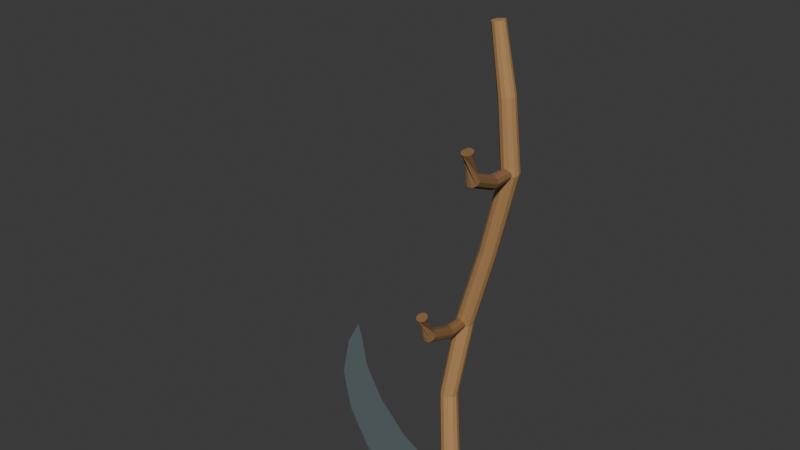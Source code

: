# Source: source.blend  (saved by Blender 4.3.34; exported with 4.5.12 LTS)
import bpy
from mathutils import Matrix  # noqa: F401  (used for matrix-valued properties, if any)

bpy.ops.wm.read_factory_settings(use_empty=True)
scene = bpy.context.scene
scene.name = 'Scene'

# ---- collections
col_collection = bpy.data.collections.new('Collection'); scene.collection.children.link(col_collection)

# ---- materials (node trees are filled in below, after node groups)
mat_warmcurvedsnathtimber = bpy.data.materials.new('WarmCurvedSnathTimber')
mat_warmcurvedsnathtimber.diffuse_color = (0.45, 0.25, 0.095, 1.0)
mat_darkoffsethandgrips = bpy.data.materials.new('DarkOffsetHandgrips')
mat_darkoffsethandgrips.diffuse_color = (0.25, 0.13, 0.05, 1.0)
mat_mutedbluntsteel = bpy.data.materials.new('MutedBluntSteel')
mat_mutedbluntsteel.diffuse_color = (0.27, 0.34, 0.36, 1.0)

# ---- material node trees
mat_warmcurvedsnathtimber.use_nodes = True; mat_warmcurvedsnathtimber.node_tree.nodes.clear()
_N = mat_warmcurvedsnathtimber.node_tree.nodes; _L = mat_warmcurvedsnathtimber.node_tree.links
n0 = _N.new('ShaderNodeBsdfPrincipled'); n0.name = 'Principled BSDF'; n0.location = (10, 300)
n0.inputs[0].default_value = (0.45, 0.25, 0.095, 1.0)
n0.inputs[2].default_value = 0.88
n1 = _N.new('ShaderNodeOutputMaterial'); n1.name = 'Material Output'; n1.location = (300, 300)
_L.new(n0.outputs[0], n1.inputs[0])
n1.is_active_output = True
mat_darkoffsethandgrips.use_nodes = True; mat_darkoffsethandgrips.node_tree.nodes.clear()
_N = mat_darkoffsethandgrips.node_tree.nodes; _L = mat_darkoffsethandgrips.node_tree.links
n0 = _N.new('ShaderNodeBsdfPrincipled'); n0.name = 'Principled BSDF'; n0.location = (10, 300)
n0.inputs[0].default_value = (0.25, 0.13, 0.05, 1.0)
n0.inputs[2].default_value = 0.87
n1 = _N.new('ShaderNodeOutputMaterial'); n1.name = 'Material Output'; n1.location = (300, 300)
_L.new(n0.outputs[0], n1.inputs[0])
n1.is_active_output = True
mat_mutedbluntsteel.use_nodes = True; mat_mutedbluntsteel.node_tree.nodes.clear()
_N = mat_mutedbluntsteel.node_tree.nodes; _L = mat_mutedbluntsteel.node_tree.links
n0 = _N.new('ShaderNodeBsdfPrincipled'); n0.name = 'Principled BSDF'; n0.location = (10, 300)
n0.inputs[0].default_value = (0.27, 0.34, 0.36, 1.0)
n0.inputs[1].default_value = 0.7
n0.inputs[2].default_value = 0.55
n1 = _N.new('ShaderNodeOutputMaterial'); n1.name = 'Material Output'; n1.location = (300, 300)
_L.new(n0.outputs[0], n1.inputs[0])
n1.is_active_output = True

# ---- world
world_world = bpy.data.worlds.new('World'); scene.world = world_world
world_world.use_nodes = True; world_world.node_tree.nodes.clear()
_N = world_world.node_tree.nodes; _L = world_world.node_tree.links
n0 = _N.new('ShaderNodeOutputWorld'); n0.name = 'World Output'; n0.location = (300, 300)
n1 = _N.new('ShaderNodeBackground'); n1.name = 'Background'; n1.location = (10, 300)
n1.inputs[0].default_value = (0.05088, 0.05088, 0.05088, 1.0)
_L.new(n1.outputs[0], n0.inputs[0])
n0.is_active_output = True
world_world.color = (0.05088, 0.05088, 0.05088)
world_world.sun_shadow_jitter_overblur = 0.0

# ---- meshes
me_wholebroadsweptbluntscytheblade = bpy.data.meshes.new('WholeBroadSweptBluntScytheBlade')
me_wholebroadsweptbluntscytheblade.from_pydata([(0.3905, -0.1299, 0.0), (0.2205, -0.08986, 0.0), (0.02054, -0.009864, 0.0), (-0.1595, 0.09014, 0.0), (-0.3295, 0.2101, 0.0), (-0.4695, 0.3401, 0.0), (-0.5395, 0.4001, 0.0), (-0.4895, 0.2901, 0.0), (-0.3695, 0.1301, 0.0), (-0.2095, -0.009864, 0.0), (-0.02946, -0.1299, 0.0), (0.1505, -0.2149, 0.0), (0.3905, -0.2249, 0.0), (0.3905, -0.1299, 0.014), (0.2205, -0.08986, 0.014), (0.02054, -0.009864, 0.014), (-0.1595, 0.09014, 0.014), (-0.3295, 0.2101, 0.014), (-0.4695, 0.3401, 0.014), (-0.5395, 0.4001, 0.014), (-0.4895, 0.2901, 0.014), (-0.3695, 0.1301, 0.014), (-0.2095, -0.009864, 0.014), (-0.02946, -0.1299, 0.014), (0.1505, -0.2149, 0.014), (0.3905, -0.2249, 0.014)], [], [(1, 0, 12), (2, 1, 12), (3, 2, 12), (6, 5, 4), (7, 6, 4), (7, 4, 3), (8, 7, 3), (8, 3, 12), (9, 8, 12), (10, 9, 12), (12, 11, 10), (25, 13, 14), (25, 14, 15), (25, 15, 16), (17, 18, 19), (17, 19, 20), (16, 17, 20), (16, 20, 21), (25, 16, 21), (25, 21, 22), (25, 22, 23), (23, 24, 25), (0, 1, 14, 13), (1, 2, 15, 14), (2, 3, 16, 15), (3, 4, 17, 16), (4, 5, 18, 17), (5, 6, 19, 18), (6, 7, 20, 19), (7, 8, 21, 20), (8, 9, 22, 21), (9, 10, 23, 22), (10, 11, 24, 23), (11, 12, 25, 24), (12, 0, 13, 25)])
me_wholebroadsweptbluntscytheblade.polygons.foreach_set('material_index', [2, 2, 2, 2, 2, 2, 2, 2, 2, 2, 2, 2, 2, 2, 2, 2, 2, 2, 2, 2, 2, 2, 2, 2, 2, 2, 2, 2, 2, 2, 2, 2, 2, 2, 2])
me_wholebroadsweptbluntscytheblade.materials.append(mat_warmcurvedsnathtimber)
me_wholebroadsweptbluntscytheblade.materials.append(mat_darkoffsethandgrips)
me_wholebroadsweptbluntscytheblade.materials.append(mat_mutedbluntsteel)
me_wholebroadsweptbluntscytheblade.update()
me_wholecontinuouslybentwoodensnath = bpy.data.meshes.new('WholeContinuouslyBentWoodenSnath')
me_wholecontinuouslybentwoodensnath.from_pydata([(0.3555, -0.1649, 0.006), (0.343, -0.1682, 0.005641), (0.3339, -0.1774, 0.005378), (0.3305, -0.1899, 0.005282), (0.3339, -0.2024, 0.005378), (0.343, -0.2115, 0.005641), (0.3555, -0.2149, 0.006), (0.368, -0.2115, 0.006359), (0.3772, -0.2024, 0.006622), (0.3805, -0.1899, 0.006718), (0.3772, -0.1774, 0.006622), (0.368, -0.1682, 0.006359), (0.3505, -0.1619, 0.1782), (0.3366, -0.1657, 0.1772), (0.3264, -0.176, 0.177), (0.3226, -0.19, 0.1775), (0.3264, -0.204, 0.1787), (0.3366, -0.2141, 0.1803), (0.3505, -0.2178, 0.1818), (0.3645, -0.214, 0.1828), (0.3747, -0.2037, 0.183), (0.3784, -0.1897, 0.1825), (0.3747, -0.1758, 0.1813), (0.3645, -0.1656, 0.1797), (0.3205, -0.139, 0.3975), (0.3075, -0.1424, 0.398), (0.298, -0.1519, 0.399), (0.2945, -0.1648, 0.4003), (0.298, -0.1778, 0.4015), (0.3075, -0.1873, 0.4023), (0.3205, -0.1907, 0.4025), (0.3335, -0.1873, 0.402), (0.3431, -0.1778, 0.401), (0.3465, -0.1649, 0.3997), (0.3431, -0.1519, 0.3985), (0.3335, -0.1425, 0.3977), (0.3555, -0.1179, 0.65), (0.3424, -0.1215, 0.653), (0.3327, -0.1314, 0.6552), (0.3292, -0.1449, 0.6561), (0.3327, -0.1584, 0.6552), (0.3424, -0.1682, 0.653), (0.3555, -0.1719, 0.65), (0.3687, -0.1682, 0.647), (0.3783, -0.1584, 0.6448), (0.3818, -0.1449, 0.6439), (0.3783, -0.1314, 0.6448), (0.3687, -0.1215, 0.647), (0.4355, -0.14, 0.9022), (0.4236, -0.1436, 0.9055), (0.4148, -0.153, 0.9073), (0.4116, -0.1655, 0.9072), (0.4148, -0.1779, 0.9052), (0.4236, -0.1867, 0.9017), (0.4355, -0.1898, 0.8978), (0.4475, -0.1861, 0.8945), (0.4563, -0.1768, 0.8927), (0.4595, -0.1642, 0.8928), (0.4563, -0.1519, 0.8948), (0.4475, -0.143, 0.8983), (0.5105, -0.165, 1.162), (0.4982, -0.1684, 1.164), (0.4891, -0.1777, 1.164), (0.4858, -0.1902, 1.163), (0.4891, -0.2026, 1.162), (0.4982, -0.2116, 1.16), (0.5105, -0.2148, 1.158), (0.5229, -0.2113, 1.156), (0.532, -0.2021, 1.156), (0.5353, -0.1896, 1.157), (0.532, -0.1771, 1.158), (0.5229, -0.1681, 1.16), (0.5005, -0.1819, 1.361), (0.4891, -0.1849, 1.36), (0.4807, -0.1933, 1.359), (0.4777, -0.2047, 1.358), (0.4807, -0.2162, 1.357), (0.4891, -0.2247, 1.358), (0.5005, -0.2278, 1.359), (0.512, -0.2248, 1.36), (0.5203, -0.2165, 1.361), (0.5234, -0.205, 1.362), (0.5203, -0.1935, 1.363), (0.512, -0.185, 1.362), (0.4705, -0.1919, 1.54), (0.4617, -0.1942, 1.539), (0.4552, -0.2008, 1.538), (0.4528, -0.2098, 1.537), (0.4552, -0.2188, 1.537), (0.4617, -0.2254, 1.538), (0.4705, -0.2279, 1.54), (0.4794, -0.2255, 1.541), (0.4859, -0.2189, 1.542), (0.4883, -0.2099, 1.543), (0.4859, -0.2009, 1.543), (0.4794, -0.1943, 1.542)], [], [(11, 10, 9, 8, 7, 6, 5, 4, 3, 2, 1, 0), (84, 85, 86, 87, 88, 89, 90, 91, 92, 93, 94, 95), (0, 1, 13, 12), (1, 2, 14, 13), (2, 3, 15, 14), (3, 4, 16, 15), (4, 5, 17, 16), (5, 6, 18, 17), (6, 7, 19, 18), (7, 8, 20, 19), (8, 9, 21, 20), (9, 10, 22, 21), (10, 11, 23, 22), (11, 0, 12, 23), (12, 13, 25, 24), (13, 14, 26, 25), (14, 15, 27, 26), (15, 16, 28, 27), (16, 17, 29, 28), (17, 18, 30, 29), (18, 19, 31, 30), (19, 20, 32, 31), (20, 21, 33, 32), (21, 22, 34, 33), (22, 23, 35, 34), (23, 12, 24, 35), (24, 25, 37, 36), (25, 26, 38, 37), (26, 27, 39, 38), (27, 28, 40, 39), (28, 29, 41, 40), (29, 30, 42, 41), (30, 31, 43, 42), (31, 32, 44, 43), (32, 33, 45, 44), (33, 34, 46, 45), (34, 35, 47, 46), (35, 24, 36, 47), (36, 37, 49, 48), (37, 38, 50, 49), (38, 39, 51, 50), (39, 40, 52, 51), (40, 41, 53, 52), (41, 42, 54, 53), (42, 43, 55, 54), (43, 44, 56, 55), (44, 45, 57, 56), (45, 46, 58, 57), (46, 47, 59, 58), (47, 36, 48, 59), (48, 49, 61, 60), (49, 50, 62, 61), (50, 51, 63, 62), (51, 52, 64, 63), (52, 53, 65, 64), (53, 54, 66, 65), (54, 55, 67, 66), (55, 56, 68, 67), (56, 57, 69, 68), (57, 58, 70, 69), (58, 59, 71, 70), (59, 48, 60, 71), (60, 61, 73, 72), (61, 62, 74, 73), (62, 63, 75, 74), (63, 64, 76, 75), (64, 65, 77, 76), (65, 66, 78, 77), (66, 67, 79, 78), (67, 68, 80, 79), (68, 69, 81, 80), (69, 70, 82, 81), (70, 71, 83, 82), (71, 60, 72, 83), (72, 73, 85, 84), (73, 74, 86, 85), (74, 75, 87, 86), (75, 76, 88, 87), (76, 77, 89, 88), (77, 78, 90, 89), (78, 79, 91, 90), (79, 80, 92, 91), (80, 81, 93, 92), (81, 82, 94, 93), (82, 83, 95, 94), (83, 72, 84, 95)])
me_wholecontinuouslybentwoodensnath.materials.append(mat_warmcurvedsnathtimber)
me_wholecontinuouslybentwoodensnath.materials.append(mat_darkoffsethandgrips)
me_wholecontinuouslybentwoodensnath.materials.append(mat_mutedbluntsteel)
me_wholecontinuouslybentwoodensnath.update()
me_wholeannularlowersnathcollar = bpy.data.meshes.new('WholeAnnularLowerSnathCollar')
me_wholeannularlowersnathcollar.from_pydata([(0.3786, -0.1899, 0.004), (0.3755, -0.1784, 0.004), (0.3671, -0.1699, 0.004), (0.3556, -0.1669, 0.004), (0.3441, -0.1699, 0.004), (0.3357, -0.1784, 0.004), (0.3326, -0.1899, 0.004), (0.3357, -0.2014, 0.004), (0.3441, -0.2098, 0.004), (0.3556, -0.2129, 0.004), (0.3671, -0.2098, 0.004), (0.3755, -0.2014, 0.004), (0.3906, -0.1899, 0.004), (0.3859, -0.1724, 0.004), (0.3731, -0.1596, 0.004), (0.3556, -0.1549, 0.004), (0.3381, -0.1596, 0.004), (0.3253, -0.1724, 0.004), (0.3206, -0.1899, 0.004), (0.3253, -0.2074, 0.004), (0.3381, -0.2202, 0.004), (0.3556, -0.2249, 0.004), (0.3731, -0.2202, 0.004), (0.3859, -0.2074, 0.004), (0.3883, -0.1899, 0.085), (0.3836, -0.1724, 0.085), (0.3708, -0.1596, 0.085), (0.3533, -0.1549, 0.085), (0.3358, -0.1596, 0.085), (0.323, -0.1724, 0.085), (0.3183, -0.1899, 0.085), (0.323, -0.2074, 0.085), (0.3358, -0.2202, 0.085), (0.3533, -0.2249, 0.085), (0.3708, -0.2202, 0.085), (0.3836, -0.2074, 0.085), (0.3763, -0.1899, 0.085), (0.3732, -0.1784, 0.085), (0.3648, -0.1699, 0.085), (0.3533, -0.1669, 0.085), (0.3418, -0.1699, 0.085), (0.3333, -0.1784, 0.085), (0.3303, -0.1899, 0.085), (0.3333, -0.2014, 0.085), (0.3418, -0.2098, 0.085), (0.3533, -0.2129, 0.085), (0.3648, -0.2098, 0.085), (0.3732, -0.2014, 0.085)], [], [(0, 1, 13, 12), (1, 2, 14, 13), (2, 3, 15, 14), (3, 4, 16, 15), (4, 5, 17, 16), (5, 6, 18, 17), (6, 7, 19, 18), (7, 8, 20, 19), (8, 9, 21, 20), (9, 10, 22, 21), (10, 11, 23, 22), (11, 0, 12, 23), (12, 13, 25, 24), (13, 14, 26, 25), (14, 15, 27, 26), (15, 16, 28, 27), (16, 17, 29, 28), (17, 18, 30, 29), (18, 19, 31, 30), (19, 20, 32, 31), (20, 21, 33, 32), (21, 22, 34, 33), (22, 23, 35, 34), (23, 12, 24, 35), (24, 25, 37, 36), (25, 26, 38, 37), (26, 27, 39, 38), (27, 28, 40, 39), (28, 29, 41, 40), (29, 30, 42, 41), (30, 31, 43, 42), (31, 32, 44, 43), (32, 33, 45, 44), (33, 34, 46, 45), (34, 35, 47, 46), (35, 24, 36, 47), (36, 37, 1, 0), (37, 38, 2, 1), (38, 39, 3, 2), (39, 40, 4, 3), (40, 41, 5, 4), (41, 42, 6, 5), (42, 43, 7, 6), (43, 44, 8, 7), (44, 45, 9, 8), (45, 46, 10, 9), (46, 47, 11, 10), (47, 36, 0, 11)])
me_wholeannularlowersnathcollar.polygons.foreach_set('material_index', [2, 2, 2, 2, 2, 2, 2, 2, 2, 2, 2, 2, 2, 2, 2, 2, 2, 2, 2, 2, 2, 2, 2, 2, 2, 2, 2, 2, 2, 2, 2, 2, 2, 2, 2, 2, 2, 2, 2, 2, 2, 2, 2, 2, 2, 2, 2, 2])
me_wholeannularlowersnathcollar.materials.append(mat_warmcurvedsnathtimber)
me_wholeannularlowersnathcollar.materials.append(mat_darkoffsethandgrips)
me_wholeannularlowersnathcollar.materials.append(mat_mutedbluntsteel)
me_wholeannularlowersnathcollar.update()
me_wholecrankedoffsetgrip1 = bpy.data.meshes.new('WholeCrankedOffsetGrip1')
me_wholecrankedoffsetgrip1.from_pydata([(0.3395, -0.1449, 0.65), (0.3426, -0.1449, 0.6406), (0.3506, -0.1449, 0.6348), (0.3605, -0.1449, 0.6348), (0.3685, -0.1449, 0.6406), (0.3715, -0.1449, 0.65), (0.3685, -0.1449, 0.6594), (0.3605, -0.1449, 0.6652), (0.3506, -0.1449, 0.6652), (0.3426, -0.1449, 0.6594), (0.3366, -0.2259, 0.65), (0.3403, -0.2282, 0.6391), (0.3499, -0.2292, 0.6324), (0.3616, -0.2285, 0.6324), (0.371, -0.2265, 0.6391), (0.3745, -0.2238, 0.65), (0.3707, -0.2215, 0.6609), (0.3612, -0.2205, 0.6676), (0.3494, -0.2212, 0.6676), (0.34, -0.2233, 0.6609), (0.3466, -0.3214, 0.69), (0.3508, -0.3284, 0.6816), (0.3606, -0.3322, 0.6764), (0.3723, -0.3313, 0.6764), (0.3814, -0.326, 0.6816), (0.3845, -0.3183, 0.69), (0.3803, -0.3113, 0.6984), (0.3704, -0.3075, 0.7036), (0.3587, -0.3085, 0.7036), (0.3496, -0.3137, 0.6984), (0.3655, -0.3352, 0.7663), (0.3561, -0.338, 0.7651), (0.3503, -0.3453, 0.7619), (0.3503, -0.3544, 0.7581), (0.3561, -0.3618, 0.7549), (0.3655, -0.3646, 0.7537), (0.3749, -0.3618, 0.7549), (0.3808, -0.3544, 0.7581), (0.3808, -0.3453, 0.7619), (0.3749, -0.338, 0.7651)], [], [(9, 8, 7, 6, 5, 4, 3, 2, 1, 0), (30, 31, 32, 33, 34, 35, 36, 37, 38, 39), (0, 1, 11, 10), (1, 2, 12, 11), (2, 3, 13, 12), (3, 4, 14, 13), (4, 5, 15, 14), (5, 6, 16, 15), (6, 7, 17, 16), (7, 8, 18, 17), (8, 9, 19, 18), (9, 0, 10, 19), (10, 11, 21, 20), (11, 12, 22, 21), (12, 13, 23, 22), (13, 14, 24, 23), (14, 15, 25, 24), (15, 16, 26, 25), (16, 17, 27, 26), (17, 18, 28, 27), (18, 19, 29, 28), (19, 10, 20, 29), (20, 21, 31, 30), (21, 22, 32, 31), (22, 23, 33, 32), (23, 24, 34, 33), (24, 25, 35, 34), (25, 26, 36, 35), (26, 27, 37, 36), (27, 28, 38, 37), (28, 29, 39, 38), (29, 20, 30, 39)])
me_wholecrankedoffsetgrip1.polygons.foreach_set('material_index', [1, 1, 1, 1, 1, 1, 1, 1, 1, 1, 1, 1, 1, 1, 1, 1, 1, 1, 1, 1, 1, 1, 1, 1, 1, 1, 1, 1, 1, 1, 1, 1])
me_wholecrankedoffsetgrip1.materials.append(mat_warmcurvedsnathtimber)
me_wholecrankedoffsetgrip1.materials.append(mat_darkoffsethandgrips)
me_wholecrankedoffsetgrip1.materials.append(mat_mutedbluntsteel)
me_wholecrankedoffsetgrip1.update()
me_wholecrankedoffsetgrip2 = bpy.data.meshes.new('WholeCrankedOffsetGrip2')
me_wholecrankedoffsetgrip2.from_pydata([(0.4945, -0.1899, 1.16), (0.4976, -0.1899, 1.151), (0.5056, -0.1899, 1.145), (0.5155, -0.1899, 1.145), (0.5235, -0.1899, 1.151), (0.5265, -0.1899, 1.16), (0.5235, -0.1899, 1.169), (0.5155, -0.1899, 1.175), (0.5056, -0.1899, 1.175), (0.4976, -0.1899, 1.169), (0.4916, -0.271, 1.16), (0.4953, -0.2733, 1.149), (0.5049, -0.2743, 1.142), (0.5166, -0.2736, 1.142), (0.526, -0.2715, 1.149), (0.5295, -0.2687, 1.16), (0.5257, -0.2664, 1.171), (0.5162, -0.2654, 1.178), (0.5044, -0.2661, 1.178), (0.495, -0.2682, 1.171), (0.5016, -0.3615, 1.2), (0.5059, -0.3692, 1.192), (0.5158, -0.3733, 1.187), (0.5275, -0.3723, 1.187), (0.5365, -0.3666, 1.192), (0.5395, -0.3582, 1.2), (0.5352, -0.3505, 1.208), (0.5253, -0.3464, 1.213), (0.5136, -0.3474, 1.213), (0.5045, -0.3532, 1.208), (0.5205, -0.3696, 1.285), (0.5111, -0.3725, 1.284), (0.5053, -0.3801, 1.281), (0.5053, -0.3896, 1.279), (0.5111, -0.3972, 1.276), (0.5205, -0.4001, 1.275), (0.5299, -0.3972, 1.276), (0.5358, -0.3896, 1.279), (0.5358, -0.3801, 1.281), (0.5299, -0.3725, 1.284)], [], [(9, 8, 7, 6, 5, 4, 3, 2, 1, 0), (30, 31, 32, 33, 34, 35, 36, 37, 38, 39), (0, 1, 11, 10), (1, 2, 12, 11), (2, 3, 13, 12), (3, 4, 14, 13), (4, 5, 15, 14), (5, 6, 16, 15), (6, 7, 17, 16), (7, 8, 18, 17), (8, 9, 19, 18), (9, 0, 10, 19), (10, 11, 21, 20), (11, 12, 22, 21), (12, 13, 23, 22), (13, 14, 24, 23), (14, 15, 25, 24), (15, 16, 26, 25), (16, 17, 27, 26), (17, 18, 28, 27), (18, 19, 29, 28), (19, 10, 20, 29), (20, 21, 31, 30), (21, 22, 32, 31), (22, 23, 33, 32), (23, 24, 34, 33), (24, 25, 35, 34), (25, 26, 36, 35), (26, 27, 37, 36), (27, 28, 38, 37), (28, 29, 39, 38), (29, 20, 30, 39)])
me_wholecrankedoffsetgrip2.polygons.foreach_set('material_index', [1, 1, 1, 1, 1, 1, 1, 1, 1, 1, 1, 1, 1, 1, 1, 1, 1, 1, 1, 1, 1, 1, 1, 1, 1, 1, 1, 1, 1, 1, 1, 1])
me_wholecrankedoffsetgrip2.materials.append(mat_warmcurvedsnathtimber)
me_wholecrankedoffsetgrip2.materials.append(mat_darkoffsethandgrips)
me_wholecrankedoffsetgrip2.materials.append(mat_mutedbluntsteel)
me_wholecrankedoffsetgrip2.update()

# ---- objects
ob_onesweptbladedoublegripscythe = bpy.data.objects.new('OneSweptBladeDoubleGripScythe', None)
ob_wholebroadsweptbluntscytheblade = bpy.data.objects.new('WholeBroadSweptBluntScytheBlade', me_wholebroadsweptbluntscytheblade)
ob_wholecontinuouslybentwoodensnath = bpy.data.objects.new('WholeContinuouslyBentWoodenSnath', me_wholecontinuouslybentwoodensnath)
ob_wholeannularlowersnathcollar = bpy.data.objects.new('WholeAnnularLowerSnathCollar', me_wholeannularlowersnathcollar)
ob_wholecrankedoffsetgrip1 = bpy.data.objects.new('WholeCrankedOffsetGrip1', me_wholecrankedoffsetgrip1)
ob_wholecrankedoffsetgrip2 = bpy.data.objects.new('WholeCrankedOffsetGrip2', me_wholecrankedoffsetgrip2)

# ---- transforms, parenting, visibility, modifiers, constraints
ob_onesweptbladedoublegripscythe.location = (0.0, 0.0, 0.0)
ob_wholebroadsweptbluntscytheblade.parent = ob_onesweptbladedoublegripscythe
ob_wholebroadsweptbluntscytheblade.location = (0.0, 0.0, 0.0)
ob_wholecontinuouslybentwoodensnath.parent = ob_onesweptbladedoublegripscythe
ob_wholecontinuouslybentwoodensnath.location = (0.0, 0.0, 0.0)
ob_wholeannularlowersnathcollar.parent = ob_onesweptbladedoublegripscythe
ob_wholeannularlowersnathcollar.location = (0.0, 0.0, 0.0)
ob_wholecrankedoffsetgrip1.parent = ob_onesweptbladedoublegripscythe
ob_wholecrankedoffsetgrip1.location = (0.0, 0.0, 0.0)
ob_wholecrankedoffsetgrip2.parent = ob_onesweptbladedoublegripscythe
ob_wholecrankedoffsetgrip2.location = (0.0, 0.0, 0.0)

# ---- collection membership
scene.collection.objects.link(ob_onesweptbladedoublegripscythe)
scene.collection.objects.link(ob_wholebroadsweptbluntscytheblade)
scene.collection.objects.link(ob_wholecontinuouslybentwoodensnath)
scene.collection.objects.link(ob_wholeannularlowersnathcollar)
scene.collection.objects.link(ob_wholecrankedoffsetgrip1)
scene.collection.objects.link(ob_wholecrankedoffsetgrip2)

# ---- scene / render settings (as saved in the file)
scene.frame_start = 1; scene.frame_end = 250; scene.frame_set(1)
scene.render.engine = 'CYCLES'
scene.render.use_compositing = False
scene.cycles.use_denoising = False
scene.cycles.samples = 128
scene.cycles.use_adaptive_sampling = False
scene.cycles.seed = 17
bpy.context.view_layer.update()

# ---- added for rendering (the .blend has no active camera and no usable light): camera, sun
cam_auto = bpy.data.cameras.new('AutoCamera')
cam_auto.lens = 50.0
cam_auto.sensor_width = 36.0
cam_auto.clip_end = 1000.0
ob_auto_camera = bpy.data.objects.new('AutoCamera', cam_auto)
scene.collection.objects.link(ob_auto_camera)
ob_auto_camera.location = (1.89281, -2.27137, 2.28573)
ob_auto_camera.rotation_euler = (1.09748, -7.21219e-08, 0.694738)
scene.camera = ob_auto_camera
light_auto_sun = bpy.data.lights.new('AutoSun', 'SUN')
light_auto_sun.energy = 3.0
light_auto_sun.angle = 0.0523599
ob_auto_sun = bpy.data.objects.new('AutoSun', light_auto_sun)
scene.collection.objects.link(ob_auto_sun)
ob_auto_sun.rotation_euler = (0.872665, 0.174533, 0.523599)
bpy.context.view_layer.update()
